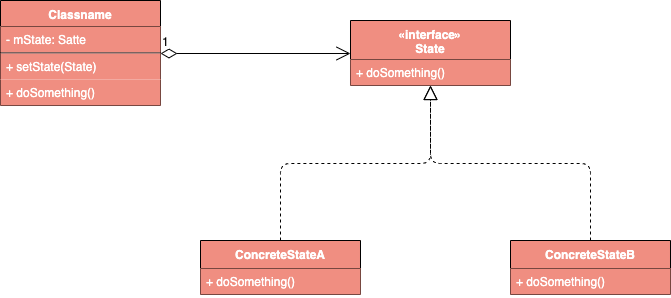

The diagram above was exported from draw.io. Its source (the exported page's mxGraphModel, read from the mxfile embedded in the PNG):
<mxGraphModel dx="1186" dy="741" grid="1" gridSize="10" guides="1" tooltips="1" connect="1" arrows="1" fold="1" page="1" pageScale="1" pageWidth="827" pageHeight="1169" math="0" shadow="0">
  <root>
    <mxCell id="0" />
    <mxCell id="1" parent="0" />
    <mxCell id="eZOjFCQ3kngeJYXkieAO-7" value="«interface»&#10;State" style="swimlane;fontStyle=1;align=center;verticalAlign=top;childLayout=stackLayout;horizontal=1;startSize=39;horizontalStack=0;resizeParent=1;resizeParentMax=0;resizeLast=0;collapsible=1;marginBottom=0;fillColor=#F08E81;fontColor=#FFFFFF;" vertex="1" parent="1">
      <mxGeometry x="480" y="540" width="160" height="65" as="geometry" />
    </mxCell>
    <mxCell id="eZOjFCQ3kngeJYXkieAO-10" value="+ doSomething()" style="text;strokeColor=none;fillColor=#F08E81;align=left;verticalAlign=top;spacingLeft=4;spacingRight=4;overflow=hidden;rotatable=0;points=[[0,0.5],[1,0.5]];portConstraint=eastwest;fontColor=#FFFFFF;" vertex="1" parent="eZOjFCQ3kngeJYXkieAO-7">
      <mxGeometry y="39" width="160" height="26" as="geometry" />
    </mxCell>
    <mxCell id="eZOjFCQ3kngeJYXkieAO-11" value="ConcreteStateA" style="swimlane;fontStyle=1;align=center;verticalAlign=top;childLayout=stackLayout;horizontal=1;startSize=28;horizontalStack=0;resizeParent=1;resizeParentMax=0;resizeLast=0;collapsible=1;marginBottom=0;fillColor=#F08E81;fontColor=#FFFFFF;" vertex="1" parent="1">
      <mxGeometry x="330" y="760" width="160" height="54" as="geometry" />
    </mxCell>
    <mxCell id="eZOjFCQ3kngeJYXkieAO-12" value="+ doSomething()" style="text;strokeColor=none;fillColor=#F08E81;align=left;verticalAlign=top;spacingLeft=4;spacingRight=4;overflow=hidden;rotatable=0;points=[[0,0.5],[1,0.5]];portConstraint=eastwest;fontColor=#FFFFFF;" vertex="1" parent="eZOjFCQ3kngeJYXkieAO-11">
      <mxGeometry y="28" width="160" height="26" as="geometry" />
    </mxCell>
    <mxCell id="eZOjFCQ3kngeJYXkieAO-14" value="ConcreteStateB&#10;" style="swimlane;fontStyle=1;align=center;verticalAlign=top;childLayout=stackLayout;horizontal=1;startSize=28;horizontalStack=0;resizeParent=1;resizeParentMax=0;resizeLast=0;collapsible=1;marginBottom=0;fillColor=#F08E81;fontColor=#FFFFFF;" vertex="1" parent="1">
      <mxGeometry x="640" y="760" width="160" height="54" as="geometry" />
    </mxCell>
    <mxCell id="eZOjFCQ3kngeJYXkieAO-15" value="+ doSomething()" style="text;strokeColor=none;fillColor=#F08E81;align=left;verticalAlign=top;spacingLeft=4;spacingRight=4;overflow=hidden;rotatable=0;points=[[0,0.5],[1,0.5]];portConstraint=eastwest;fontColor=#FFFFFF;" vertex="1" parent="eZOjFCQ3kngeJYXkieAO-14">
      <mxGeometry y="28" width="160" height="26" as="geometry" />
    </mxCell>
    <mxCell id="eZOjFCQ3kngeJYXkieAO-17" value="" style="endArrow=block;dashed=1;endFill=0;endSize=12;html=1;fontColor=#FFFFFF;entryX=0.5;entryY=1;entryDx=0;entryDy=0;exitX=0.5;exitY=0;exitDx=0;exitDy=0;edgeStyle=orthogonalEdgeStyle;" edge="1" parent="1" source="eZOjFCQ3kngeJYXkieAO-11" target="eZOjFCQ3kngeJYXkieAO-7">
      <mxGeometry width="160" relative="1" as="geometry">
        <mxPoint x="160" y="710" as="sourcePoint" />
        <mxPoint x="320" y="710" as="targetPoint" />
      </mxGeometry>
    </mxCell>
    <mxCell id="eZOjFCQ3kngeJYXkieAO-18" value="" style="endArrow=block;dashed=1;endFill=0;endSize=12;html=1;fontColor=#FFFFFF;entryX=0.5;entryY=1;entryDx=0;entryDy=0;exitX=0.5;exitY=0;exitDx=0;exitDy=0;edgeStyle=orthogonalEdgeStyle;" edge="1" parent="1" source="eZOjFCQ3kngeJYXkieAO-14" target="eZOjFCQ3kngeJYXkieAO-7">
      <mxGeometry width="160" relative="1" as="geometry">
        <mxPoint x="90" y="750" as="sourcePoint" />
        <mxPoint x="250" y="750" as="targetPoint" />
      </mxGeometry>
    </mxCell>
    <mxCell id="eZOjFCQ3kngeJYXkieAO-19" value="Classname" style="swimlane;fontStyle=1;align=center;verticalAlign=top;childLayout=stackLayout;horizontal=1;startSize=26;horizontalStack=0;resizeParent=1;resizeParentMax=0;resizeLast=0;collapsible=1;marginBottom=0;fillColor=#F08E81;fontColor=#FFFFFF;" vertex="1" parent="1">
      <mxGeometry x="130" y="520" width="160" height="105" as="geometry" />
    </mxCell>
    <mxCell id="eZOjFCQ3kngeJYXkieAO-20" value="- mState: Satte&#10;" style="text;strokeColor=none;fillColor=#F08E81;align=left;verticalAlign=top;spacingLeft=4;spacingRight=4;overflow=hidden;rotatable=0;points=[[0,0.5],[1,0.5]];portConstraint=eastwest;fontColor=#FFFFFF;" vertex="1" parent="eZOjFCQ3kngeJYXkieAO-19">
      <mxGeometry y="26" width="160" height="26" as="geometry" />
    </mxCell>
    <mxCell id="eZOjFCQ3kngeJYXkieAO-21" value="" style="line;strokeWidth=1;fillColor=#F08E81;align=left;verticalAlign=middle;spacingTop=-1;spacingLeft=3;spacingRight=3;rotatable=0;labelPosition=right;points=[];portConstraint=eastwest;fontColor=#FFFFFF;" vertex="1" parent="eZOjFCQ3kngeJYXkieAO-19">
      <mxGeometry y="52" width="160" height="1" as="geometry" />
    </mxCell>
    <mxCell id="eZOjFCQ3kngeJYXkieAO-22" value="+ setState(State)" style="text;strokeColor=none;fillColor=#F08E81;align=left;verticalAlign=top;spacingLeft=4;spacingRight=4;overflow=hidden;rotatable=0;points=[[0,0.5],[1,0.5]];portConstraint=eastwest;fontColor=#FFFFFF;" vertex="1" parent="eZOjFCQ3kngeJYXkieAO-19">
      <mxGeometry y="53" width="160" height="26" as="geometry" />
    </mxCell>
    <mxCell id="eZOjFCQ3kngeJYXkieAO-23" value="+ doSomething()" style="text;strokeColor=none;fillColor=#F08E81;align=left;verticalAlign=top;spacingLeft=4;spacingRight=4;overflow=hidden;rotatable=0;points=[[0,0.5],[1,0.5]];portConstraint=eastwest;fontColor=#FFFFFF;" vertex="1" parent="eZOjFCQ3kngeJYXkieAO-19">
      <mxGeometry y="79" width="160" height="26" as="geometry" />
    </mxCell>
    <mxCell id="eZOjFCQ3kngeJYXkieAO-25" value="1" style="endArrow=open;html=1;endSize=12;startArrow=diamondThin;startSize=14;startFill=0;edgeStyle=orthogonalEdgeStyle;align=left;verticalAlign=bottom;fontColor=#000000;exitX=1;exitY=0.5;exitDx=0;exitDy=0;entryX=0;entryY=0.5;entryDx=0;entryDy=0;" edge="1" parent="1" source="eZOjFCQ3kngeJYXkieAO-19" target="eZOjFCQ3kngeJYXkieAO-7">
      <mxGeometry x="-1" y="3" relative="1" as="geometry">
        <mxPoint x="90" y="770" as="sourcePoint" />
        <mxPoint x="250" y="770" as="targetPoint" />
      </mxGeometry>
    </mxCell>
  </root>
</mxGraphModel>